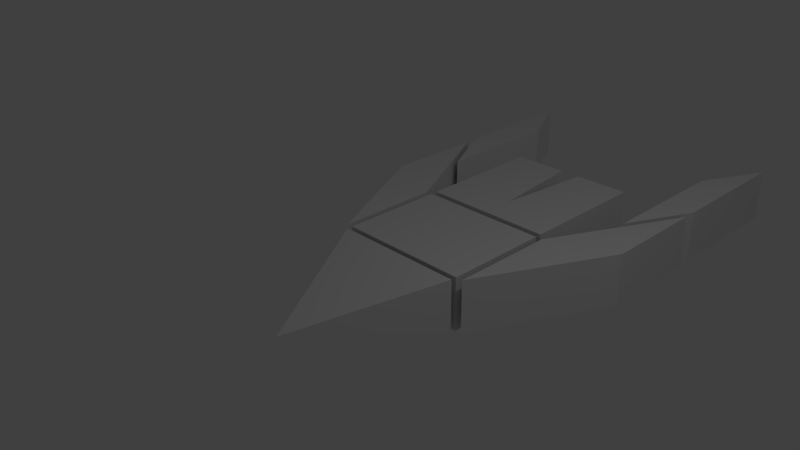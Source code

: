 # Source: HeroShip.blend  (saved by Blender 2.76.0; exported with 4.5.12 LTS)
import bpy
from mathutils import Matrix  # noqa: F401  (used for matrix-valued properties, if any)

bpy.ops.wm.read_factory_settings(use_empty=True)
scene = bpy.context.scene
scene.name = 'Scene'

# ---- collections
col_collection_1 = bpy.data.collections.new('Collection 1'); scene.collection.children.link(col_collection_1)

# ---- materials (node trees are filled in below, after node groups)
mat_material = bpy.data.materials.new('Material')
mat_material.alpha_threshold = 0.0
mat_material.use_transparent_shadow = False
mat_material.roughness = 0.5
mat_material.line_color = (0.0, 0.0, 0.0, 1.0)

# ---- material node trees

# ---- world
world_world = bpy.data.worlds.new('World'); scene.world = world_world
world_world.color = (0.05088, 0.05088, 0.05088)
world_world.use_sun_shadow = False
world_world.sun_shadow_jitter_overblur = 0.0
world_world.cycles.sampling_method = 'MANUAL'
world_world.cycles.sample_map_resolution = 256

# ---- cameras
cam_camera = bpy.data.cameras.new('Camera')
cam_camera.clip_end = 100.0
cam_camera.lens = 35.0
cam_camera.sensor_width = 32.0
cam_camera.sensor_height = 18.0
cam_camera.ortho_scale = 7.314
cam_camera.dof.focus_distance = 0.0
cam_camera.dof.aperture_fstop = 128.0

# ---- lights
light_lamp = bpy.data.lights.new('Lamp', 'POINT')
light_lamp.transmission_factor = 0.0
light_lamp.cutoff_distance = 30.0
light_lamp.energy = 100.0
light_lamp.shadow_buffer_clip_start = 1.001
light_lamp.shadow_soft_size = 0.1
light_lamp.shadow_maximum_resolution = 0.006
light_lamp.use_absolute_resolution = True
light_lamp.cycles.use_multiple_importance_sampling = False

# ---- meshes
me_cube = bpy.data.meshes.new('Cube')
me_cube.from_pydata([(-1.0, -0.4, -1.0), (-1.0, 0.4, -1.0), (-1.0, -0.4, -1.082), (-1.0, 0.4, -1.082), (-1.0, -0.4, -2.661), (-1.0, 0.4, -2.661), (-1.1, -0.4, -1.082), (-1.1, 0.4, -1.082), (-1.1, -0.4, -2.661), (-1.1, 0.4, -2.661), (-2.1, -0.4, -3.082), (-2.1, 0.4, -3.082), (-2.1, -0.4, -4.661), (-2.1, 0.4, -4.661), (-1.6, 0.4, -3.661), (-1.6, 0.4, -2.082), (-1.6, -0.4, -2.082), (-1.6, -0.4, -3.661), (-1.0, -0.4, -2.761), (-1.0, 0.4, -2.761), (-1.0, -0.4, -4.761), (-1.0, 0.4, -4.761), (-0.05506, -0.4, -2.761), (-0.05506, 0.4, -2.761), (-0.1551, -0.4, -4.761), (-0.1551, 0.4, -4.761), (-2.1, -0.4, -4.861), (-2.1, 0.4, -4.861), (-1.6, 0.4, -3.861), (-1.6, -0.4, -3.861), (-2.1, -0.4, -6.961), (-2.1, 0.4, -6.961), (-1.6, 0.4, -5.961), (-1.6, -0.4, -5.961), (0.0, 1.876e-07, 1.0), (1.0, -0.4, -1.0), (1.0, 0.4, -1.0), (1.0, -0.4, -1.082), (1.0, 0.4, -1.082), (1.0, -0.4, -2.661), (1.0, 0.4, -2.661), (0.0, -0.4, -1.0), (0.0, 0.4, -1.0), (0.0, -0.4, -1.082), (0.0, 0.4, -1.082), (0.0, -0.4, -2.661), (0.0, 0.4, -2.661), (1.1, -0.4, -1.082), (1.1, 0.4, -1.082), (1.1, -0.4, -2.661), (1.1, 0.4, -2.661), (2.1, -0.4, -3.082), (2.1, 0.4, -3.082), (2.1, -0.4, -4.661), (2.1, 0.4, -4.661), (1.6, 0.4, -3.661), (1.6, 0.4, -2.082), (1.6, -0.4, -2.082), (1.6, -0.4, -3.661), (1.0, -0.4, -2.761), (1.0, 0.4, -2.761), (0.0, -0.4, -2.761), (0.0, 0.4, -2.761), (1.0, -0.4, -4.761), (1.0, 0.4, -4.761), (0.0, -0.4, -3.261), (0.0, 0.4, -3.261), (0.05506, -0.4, -2.761), (0.05506, 0.4, -2.761), (0.1551, -0.4, -4.761), (0.1551, 0.4, -4.761), (2.1, -0.4, -4.861), (2.1, 0.4, -4.861), (1.6, 0.4, -3.861), (1.6, -0.4, -3.861), (2.1, -0.4, -6.961), (2.1, 0.4, -6.961), (1.6, 0.4, -5.961), (1.6, -0.4, -5.961)], [], [(42, 41, 0, 1), (44, 3, 2, 43), (46, 45, 4, 5), (2, 3, 5, 4), (43, 2, 4, 45), (3, 44, 46, 5), (34, 0, 41), (34, 1, 0), (42, 1, 34), (6, 8, 9, 7), (10, 11, 13, 12), (15, 14, 13, 11), (16, 15, 11, 10), (17, 16, 10, 12), (14, 17, 12, 13), (9, 8, 17, 14), (8, 6, 16, 17), (6, 7, 15, 16), (7, 9, 14, 15), (23, 19, 18, 22), (25, 24, 20, 21), (18, 19, 21, 20), (23, 62, 66, 25), (22, 18, 20, 24), (61, 22, 24, 65), (19, 23, 25, 21), (66, 65, 24, 25), (62, 23, 22, 61), (28, 27, 26, 29), (32, 33, 30, 31), (28, 29, 33, 32), (27, 28, 32, 31), (29, 26, 30, 33), (26, 27, 31, 30), (42, 36, 35, 41), (44, 43, 37, 38), (46, 40, 39, 45), (37, 39, 40, 38), (43, 45, 39, 37), (38, 40, 46, 44), (34, 41, 35), (34, 35, 36), (42, 34, 36), (47, 48, 50, 49), (51, 53, 54, 52), (56, 52, 54, 55), (57, 51, 52, 56), (58, 53, 51, 57), (55, 54, 53, 58), (50, 55, 58, 49), (49, 58, 57, 47), (47, 57, 56, 48), (48, 56, 55, 50), (68, 67, 59, 60), (70, 64, 63, 69), (59, 63, 64, 60), (68, 70, 66, 62), (67, 69, 63, 59), (62, 66, 65, 61), (61, 65, 69, 67), (60, 64, 70, 68), (66, 70, 69, 65), (62, 61, 67, 68), (73, 74, 71, 72), (77, 76, 75, 78), (73, 77, 78, 74), (72, 76, 77, 73), (74, 78, 75, 71), (71, 75, 76, 72)])
me_cube.materials.append(mat_material)
me_cube.use_remesh_preserve_volume = False
me_cube.use_remesh_preserve_attributes = False
me_cube.use_mirror_vertex_groups = False
me_cube.update()
arm_armature = bpy.data.armatures.new('Armature')  # bones are not reproduced

# ---- objects
ob_armature = bpy.data.objects.new('Armature', arm_armature)
ob_cube = bpy.data.objects.new('Cube', me_cube)
ob_lamp = bpy.data.objects.new('Lamp', light_lamp)
ob_camera = bpy.data.objects.new('Camera', cam_camera)

# ---- transforms, parenting, visibility, modifiers, constraints
ob_armature.location = (0.0153, -0.03282, -0.563)
ob_armature.rotation_euler = (1.571, 2.22e-16, 2.22e-16)
ob_armature.lineart.crease_threshold = 0.0
ob_cube.parent = ob_armature
ob_cube.matrix_parent_inverse = Matrix(((1.0, 0.0, 0.0, -0.0153), (0.0, 1.0, 0.0, 0.03282), (0.0, 0.0, 1.0, 0.563), (0.0, 0.0, 0.0, 1.0)))
ob_cube.location = (0.0, 0.0, 0.0)
ob_cube.lock_rotations_4d = False
ob_cube.empty_display_type = 'ARROWS'
ob_cube.lineart.crease_threshold = 0.0
_vg = ob_cube.vertex_groups.new(name='head')
_vg.add([0, 1, 34, 35, 36, 41, 42], 1.0, 'REPLACE')
_vg = ob_cube.vertex_groups.new(name='Center')
_vg.add([2, 3, 4, 5, 37, 38, 39, 40, 43, 44, 45, 46], 1.0, 'REPLACE')
_vg = ob_cube.vertex_groups.new(name='Legs')
_vg.add([18, 19, 20, 21, 22, 23, 24, 25, 59, 60, 61, 62, 63, 64, 65, 66, 67, 68, 69, 70], 1.0, 'REPLACE')
_vg = ob_cube.vertex_groups.new(name='Bone.003')
_vg = ob_cube.vertex_groups.new(name='RightArm')
_vg.add([6, 7, 8, 9, 10, 11, 12, 13, 14, 15, 16, 17], 1.0, 'REPLACE')
_vg = ob_cube.vertex_groups.new(name='RightHand')
_vg.add([26, 27, 28, 29, 30, 31, 32, 33], 1.0, 'REPLACE')
_vg = ob_cube.vertex_groups.new(name='LeftArm')
_vg.add([47, 48, 49, 50, 51, 52, 53, 54, 55, 56, 57, 58], 1.0, 'REPLACE')
_vg = ob_cube.vertex_groups.new(name='LeftHand')
_vg.add([71, 72, 73, 74, 75, 76, 77, 78], 1.0, 'REPLACE')
_m = ob_cube.modifiers.new('Armature', 'ARMATURE')
_m.object = ob_armature
ob_lamp.location = (4.076, 1.005, 5.904)
ob_lamp.rotation_euler = (0.6503, 0.05522, 1.866)
ob_lamp.lock_rotations_4d = False
ob_lamp.empty_display_type = 'ARROWS'
ob_lamp.color = (0.0, 0.0, 0.0, 0.0)
ob_lamp.lineart.crease_threshold = 0.0
ob_camera.location = (7.481, -6.508, 5.344)
ob_camera.rotation_euler = (1.109, 0.01082, 0.8149)
ob_camera.lock_rotations_4d = False
ob_camera.empty_display_type = 'ARROWS'
ob_camera.color = (0.0, 0.0, 0.0, 0.0)
ob_camera.display_type = 'WIRE'
ob_camera.lineart.crease_threshold = 0.0

# ---- collection membership
col_collection_1.objects.link(ob_armature)
col_collection_1.objects.link(ob_cube)
col_collection_1.objects.link(ob_lamp)
col_collection_1.objects.link(ob_camera)

# ---- scene / render settings (as saved in the file)
scene.camera = ob_camera
scene.frame_start = 1; scene.frame_end = 40; scene.frame_set(24)
scene.render.engine = 'BLENDER_EEVEE_NEXT'
scene.render.resolution_percentage = 50
scene.render.dither_intensity = 0.0
scene.cycles.use_denoising = False
scene.cycles.samples = 10
scene.cycles.sampling_pattern = 'TABULATED_SOBOL'
scene.cycles.light_sampling_threshold = 0.0
scene.cycles.use_adaptive_sampling = False
scene.cycles.use_light_tree = False
scene.cycles.blur_glossy = 0.0
scene.cycles.pixel_filter_type = 'GAUSSIAN'
scene.cycles.sample_clamp_indirect = 0.0
scene.view_settings.view_transform = 'Standard'
bpy.context.view_layer.update()
